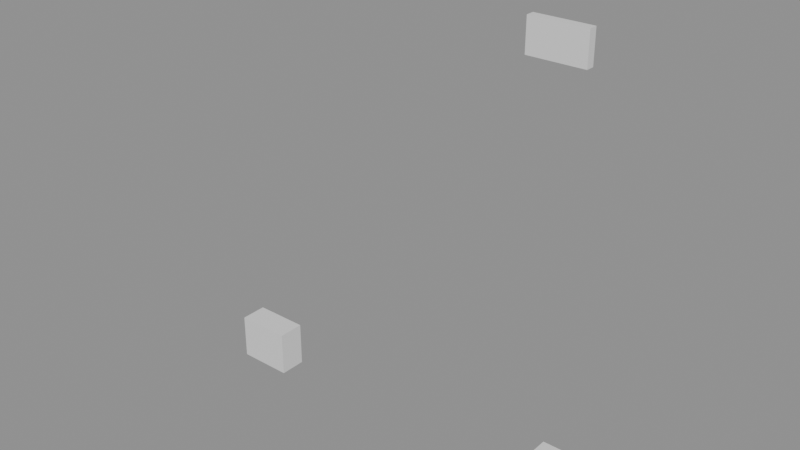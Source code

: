 # Source: LoaderFront.blend  (saved by Blender 5.2.44; exported with 4.5.12 LTS)
import bpy
from mathutils import Matrix  # noqa: F401  (used for matrix-valued properties, if any)

bpy.ops.wm.read_factory_settings(use_empty=True)
scene = bpy.context.scene
scene.name = 'Scene'

# ---- materials (node trees are filled in below, after node groups)
mat_operatinglamp = bpy.data.materials.new('OperatingLamp')
mat_operatinglamp.roughness = 0.5

# ---- material node trees
mat_operatinglamp.use_nodes = True; mat_operatinglamp.node_tree.nodes.clear()
_N = mat_operatinglamp.node_tree.nodes; _L = mat_operatinglamp.node_tree.links
n0 = _N.new('ShaderNodeBsdfPrincipled'); n0.name = 'Principled BSDF'; n0.location = (-200, 100)
n0.inputs[10].default_value = 0.005
n1 = _N.new('ShaderNodeOutputMaterial'); n1.name = 'Material Output'; n1.location = (200, 100)
n2 = _N.new('ShaderNodeNormalMap'); n2.name = 'Normal Map'; n2.location = (-600, -600)
n2.label = 'Normal/Map'
n2.width = 160
n2.inputs[0].default_value = 0.0
_L.new(n0.outputs[0], n1.inputs[0])
_L.new(n2.outputs[0], n0.inputs[5])
n1.is_active_output = True

# ---- meshes
me_cube_081 = bpy.data.meshes.new('Cube.081')
me_cube_081.from_pydata([(-0.5823, 2.933, 0.4977), (-0.5823, 3.027, 0.4978), (-0.4176, 2.933, 0.4978), (-0.4176, 3.027, 0.4979), (-0.5822, 2.933, 0.5225), (-0.5822, 3.027, 0.5225), (-0.4178, 2.933, 0.5224), (-0.4177, 3.027, 0.5224), (-0.6473, 1.648, 0.4077), (-0.6473, 1.792, 0.4077), (-0.4727, 1.648, 0.4077), (-0.4727, 1.792, 0.4077), (-0.6473, 1.648, 0.4924), (-0.6473, 1.792, 0.4923), (-0.4727, 1.648, 0.4923), (-0.4727, 1.792, 0.4923), (0.4177, 2.933, 0.4977), (0.4177, 3.027, 0.4978), (0.5824, 2.933, 0.4978), (0.5824, 3.027, 0.4979), (0.4178, 2.933, 0.5225), (0.4178, 3.027, 0.5225), (0.5822, 2.933, 0.5224), (0.5823, 3.027, 0.5224), (0.4727, 1.648, 0.4077), (0.4727, 1.792, 0.4077), (0.6473, 1.648, 0.4077), (0.6473, 1.792, 0.4077), (0.4727, 1.648, 0.4924), (0.4727, 1.792, 0.4923), (0.6473, 1.648, 0.4923), (0.6473, 1.792, 0.4923)], [], [(0, 1, 3, 2), (2, 3, 7, 6), (6, 7, 5, 4), (4, 5, 1, 0), (2, 6, 4, 0), (7, 3, 1, 5), (8, 9, 11, 10), (10, 11, 15, 14), (14, 15, 13, 12), (12, 13, 9, 8), (10, 14, 12, 8), (15, 11, 9, 13), (16, 17, 19, 18), (18, 19, 23, 22), (22, 23, 21, 20), (20, 21, 17, 16), (18, 22, 20, 16), (23, 19, 17, 21), (24, 25, 27, 26), (26, 27, 31, 30), (30, 31, 29, 28), (28, 29, 25, 24), (26, 30, 28, 24), (31, 27, 25, 29)])
me_cube_081.polygons.foreach_set('use_smooth', [True] * 24)
_k = set([(0, 1), (0, 2), (0, 4), (1, 3), (1, 5), (2, 3), (2, 6), (3, 7), (4, 5), (4, 6), (5, 7), (6, 7), (8, 9), (8, 10), (8, 12), (9, 11), (9, 13), (10, 11), (10, 14), (11, 15), (12, 13), (12, 14), (13, 15), (14, 15), (16, 17), (16, 18), (16, 20), (17, 19), (17, 21), (18, 19), (18, 22), (19, 23), (20, 21), (20, 22), (21, 23), (22, 23), (24, 25), (24, 26), (24, 28), (25, 27), (25, 29), (26, 27), (26, 30), (27, 31), (28, 29), (28, 30), (29, 31), (30, 31)])
me_cube_081.attributes.new('sharp_edge', 'BOOLEAN', 'EDGE').data.foreach_set('value', [ (min(e.vertices), max(e.vertices)) in _k for e in me_cube_081.edges])
_uv = me_cube_081.uv_layers.new(name='UVMap')
_uv.uv.foreach_set('vector', [0.375, 0.0, 0.625, 0.0, 0.625, 0.25, 0.375, 0.25, 0.375, 0.25, 0.625, 0.25, 0.625, 0.5, 0.375, 0.5, 0.375, 0.5, 0.625, 0.5, 0.625, 0.75, 0.375, 0.75, 0.375, 0.75, 0.625, 0.75, 0.625, 1.0, 0.375, 1.0, 0.125, 0.5, 0.375, 0.5, 0.375, 0.75, 0.125, 0.75, 0.625, 0.5, 0.875, 0.5, 0.875, 0.75, 0.625, 0.75, 0.375, 0.0, 0.625, 0.0, 0.625, 0.25, 0.375, 0.25, 0.375, 0.25, 0.625, 0.25, 0.625, 0.5, 0.375, 0.5, 0.375, 0.5, 0.625, 0.5, 0.625, 0.75, 0.375, 0.75, 0.375, 0.75, 0.625, 0.75, 0.625, 1.0, 0.375, 1.0, 0.125, 0.5, 0.375, 0.5, 0.375, 0.75, 0.125, 0.75, 0.625, 0.5, 0.875, 0.5, 0.875, 0.75, 0.625, 0.75, 0.375, 0.0, 0.625, 0.0, 0.625, 0.25, 0.375, 0.25, 0.375, 0.25, 0.625, 0.25, 0.625, 0.5, 0.375, 0.5, 0.375, 0.5, 0.625, 0.5, 0.625, 0.75, 0.375, 0.75, 0.375, 0.75, 0.625, 0.75, 0.625, 1.0, 0.375, 1.0, 0.125, 0.5, 0.375, 0.5, 0.375, 0.75, 0.125, 0.75, 0.625, 0.5, 0.875, 0.5, 0.875, 0.75, 0.625, 0.75, 0.375, 0.0, 0.625, 0.0, 0.625, 0.25, 0.375, 0.25, 0.375, 0.25, 0.625, 0.25, 0.625, 0.5, 0.375, 0.5, 0.375, 0.5, 0.625, 0.5, 0.625, 0.75, 0.375, 0.75, 0.375, 0.75, 0.625, 0.75, 0.625, 1.0, 0.375, 1.0, 0.125, 0.5, 0.375, 0.5, 0.375, 0.75, 0.125, 0.75, 0.625, 0.5, 0.875, 0.5, 0.875, 0.75, 0.625, 0.75])
me_cube_081.materials.append(mat_operatinglamp)
me_cube_081.update()
me_cube_081.normals_split_custom_set([tuple(v) for v in zip(*[iter([0.0005865, 0.0009387, -1.0, 0.0005865, 0.0009387, -1.0, 0.0005865, 0.0009387, -1.0, 0.0005865, 0.0009387, -1.0, 1.0, -0.0002597, 0.004876, 1.0, -0.0002597, 0.004876, 1.0, -0.0002597, 0.004876, 1.0, -0.0002597, 0.004876, 0.0005099, 0.0008148, 1.0, 0.0005099, 0.0008148, 1.0, 0.0005099, 0.0008148, 1.0, 0.0005099, 0.0008148, 1.0, -1.0, -0.0002575, 0.004578, -1.0, -0.0002575, 0.004578, -1.0, -0.0002575, 0.004578, -1.0, -0.0002575, 0.004578, -0.0002001, -1.0, 0.004565, -0.0002001, -1.0, 0.004565, -0.0002001, -1.0, 0.004565, -0.0002001, -1.0, 0.004565, -0.0002059, 1.0, 0.004847, -0.0002059, 1.0, 0.004847, -0.0002059, 1.0, 0.004847, -0.0002059, 1.0, 0.004847, 0.0001765, 0.0001482, -1.0, 0.0001765, 0.0001482, -1.0, 0.0001765, 0.0001482, -1.0, 0.0001765, 0.0001482, -1.0, 1.0, 2.774e-05, 0.0003544, 1.0, 2.774e-05, 0.0003544, 1.0, 2.774e-05, 0.0003544, 1.0, 2.774e-05, 0.0003544, 0.0001733, 0.0001437, 1.0, 0.0001733, 0.0001437, 1.0, 0.0001733, 0.0001437, 1.0, 0.0001733, 0.0001437, 1.0, -1.0, 2.77e-05, 0.0003503, -1.0, 2.77e-05, 0.0003503, -1.0, 2.77e-05, 0.0003503, -1.0, 2.77e-05, 0.0003503, -1.127e-05, -1.0, 0.0003474, -1.127e-05, -1.0, 0.0003474, -1.127e-05, -1.0, 0.0003474, -1.127e-05, -1.0, 0.0003474, -1.127e-05, 1.0, 0.0003566, -1.127e-05, 1.0, 0.0003566, -1.127e-05, 1.0, 0.0003566, -1.127e-05, 1.0, 0.0003566, 0.0005868, 0.0009387, -1.0, 0.0005868, 0.0009387, -1.0, 0.0005868, 0.0009387, -1.0, 0.0005868, 0.0009387, -1.0, 1.0, -0.0002601, 0.004876, 1.0, -0.0002601, 0.004876, 1.0, -0.0002601, 0.004876, 1.0, -0.0002601, 0.004876, 0.0005099, 0.0008148, 1.0, 0.0005099, 0.0008148, 1.0, 0.0005099, 0.0008148, 1.0, 0.0005099, 0.0008148, 1.0, -1.0, -0.0002575, 0.004578, -1.0, -0.0002575, 0.004578, -1.0, -0.0002575, 0.004578, -1.0, -0.0002575, 0.004578, -0.0002001, -1.0, 0.004564, -0.0002001, -1.0, 0.004564, -0.0002001, -1.0, 0.004564, -0.0002001, -1.0, 0.004564, -0.0002059, 1.0, 0.004847, -0.0002059, 1.0, 0.004847, -0.0002059, 1.0, 0.004847, -0.0002059, 1.0, 0.004847, 0.0001765, 0.0001482, -1.0, 0.0001765, 0.0001482, -1.0, 0.0001765, 0.0001482, -1.0, 0.0001765, 0.0001482, -1.0, 1.0, 2.768e-05, 0.0003544, 1.0, 2.768e-05, 0.0003544, 1.0, 2.768e-05, 0.0003544, 1.0, 2.768e-05, 0.0003544, 0.000173, 0.0001438, 1.0, 0.000173, 0.0001438, 1.0, 0.000173, 0.0001438, 1.0, 0.000173, 0.0001438, 1.0, -1.0, 2.78e-05, 0.0003505, -1.0, 2.78e-05, 0.0003505, -1.0, 2.78e-05, 0.0003505, -1.0, 2.78e-05, 0.0003505, -1.127e-05, -1.0, 0.000348, -1.127e-05, -1.0, 0.000348, -1.127e-05, -1.0, 0.000348, -1.127e-05, -1.0, 0.000348, -1.127e-05, 1.0, 0.0003582, -1.127e-05, 1.0, 0.0003582, -1.127e-05, 1.0, 0.0003582, -1.127e-05, 1.0, 0.0003582])] * 3)])

# ---- objects
ob_front = bpy.data.objects.new('Front', me_cube_081)

# ---- transforms, parenting, visibility, modifiers, constraints
ob_front.location = (0.0, 0.0, 0.0)
ob_front.rotation_euler = (1.571, -0.0, 0.0)
ob_front.color = (0.8, 0.8, 0.8, 1.0)

# ---- collection membership
scene.collection.objects.link(ob_front)

# ---- scene / render settings (as saved in the file)
scene.frame_start = 1; scene.frame_end = 250; scene.frame_set(1)
scene.render.engine = 'BLENDER_EEVEE_NEXT'
scene.render.bake_bias = 0.0
scene.render.bake_samples = 0
scene.render.compositor_device = 'GPU'
scene.eevee.use_volume_custom_range = False
scene.eevee.fast_gi_thickness_near = 0.1
scene.eevee.fast_gi_thickness_far = 0.0
scene.eevee.ray_tracing_options.screen_trace_thickness = 0.1
bpy.context.view_layer.update()

# ---- added for rendering (the .blend has no active camera and no usable light): camera, sun + grey world if the file has none
cam_auto = bpy.data.cameras.new('AutoCamera')
cam_auto.lens = 50.0
cam_auto.sensor_width = 36.0
cam_auto.clip_end = 1000.0
ob_auto_camera = bpy.data.objects.new('AutoCamera', cam_auto)
scene.collection.objects.link(ob_auto_camera)
ob_auto_camera.location = (1.75377, -2.56962, 3.74055)
ob_auto_camera.rotation_euler = (1.09748, -7.21219e-08, 0.694738)
scene.camera = ob_auto_camera
light_auto_sun = bpy.data.lights.new('AutoSun', 'SUN')
light_auto_sun.energy = 3.0
light_auto_sun.angle = 0.0523599
ob_auto_sun = bpy.data.objects.new('AutoSun', light_auto_sun)
scene.collection.objects.link(ob_auto_sun)
ob_auto_sun.rotation_euler = (0.872665, 0.174533, 0.523599)
if scene.world is None:
    world_auto = bpy.data.worlds.new('AutoWorld')
    world_auto.color = (0.3, 0.3, 0.3)
    scene.world = world_auto
bpy.context.view_layer.update()
